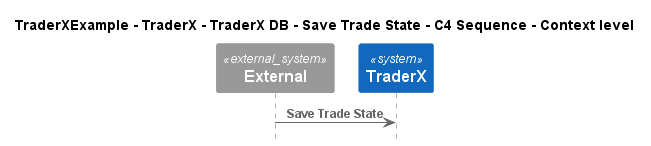

The diagram above was rendered by PlantUML. Its source (embedded in the PNG):
@startuml
!pragma layout smetana
!include ..\..\..\..\..\..\..\.c4s\C4_Sequence.puml

title TraderXExample - TraderX - TraderX DB - Save Trade State - C4 Sequence - Context level

System_Ext(C4InterFlow.SoftwareSystems.ExternalSystem, "External", "")
System(TraderXExample.SoftwareSystems.TraderX, "TraderX", "TraderX")

Rel(C4InterFlow.SoftwareSystems.ExternalSystem, TraderXExample.SoftwareSystems.TraderX, "Save Trade State")


@enduml